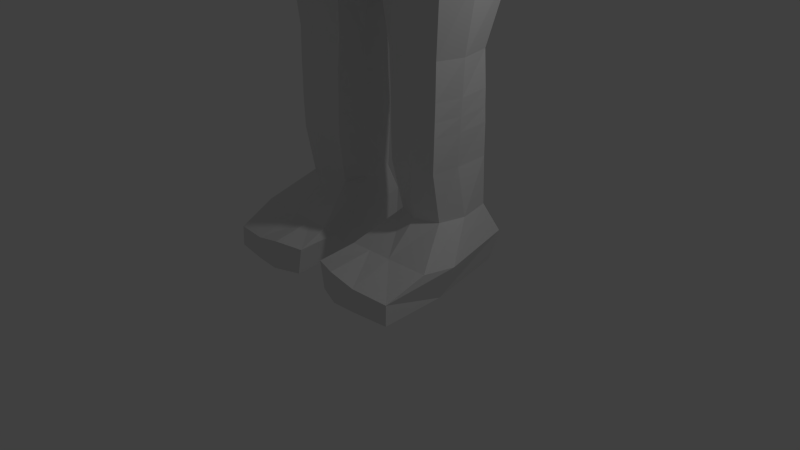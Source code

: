 # Source: lowpolycharacter1_mirror_applied.blend  (saved by Blender 2.76.0; exported with 4.5.12 LTS)
import bpy
from mathutils import Matrix  # noqa: F401  (used for matrix-valued properties, if any)

bpy.ops.wm.read_factory_settings(use_empty=True)
scene = bpy.context.scene
scene.name = 'Scene'

# ---- collections
col_collection_1 = bpy.data.collections.new('Collection 1'); scene.collection.children.link(col_collection_1)

# ---- materials (node trees are filled in below, after node groups)
mat_material = bpy.data.materials.new('Material')
mat_material.alpha_threshold = 0.0
mat_material.use_transparent_shadow = False
mat_material.roughness = 0.5
mat_material.line_color = (0.0, 0.0, 0.0, 1.0)

# ---- material node trees

# ---- world
world_world = bpy.data.worlds.new('World'); scene.world = world_world
world_world.color = (0.05088, 0.05088, 0.05088)
world_world.use_sun_shadow = False
world_world.sun_shadow_jitter_overblur = 0.0
world_world.cycles.sampling_method = 'MANUAL'
world_world.cycles.sample_map_resolution = 256

# ---- cameras
cam_camera = bpy.data.cameras.new('Camera')
cam_camera.clip_end = 100.0
cam_camera.lens = 35.0
cam_camera.sensor_width = 32.0
cam_camera.sensor_height = 18.0
cam_camera.ortho_scale = 7.314
cam_camera.dof.focus_distance = 0.0
cam_camera.dof.aperture_fstop = 128.0

# ---- lights
light_lamp = bpy.data.lights.new('Lamp', 'POINT')
light_lamp.transmission_factor = 0.0
light_lamp.cutoff_distance = 30.0
light_lamp.energy = 100.0
light_lamp.shadow_buffer_clip_start = 1.001
light_lamp.shadow_soft_size = 0.1
light_lamp.shadow_maximum_resolution = 0.006
light_lamp.use_absolute_resolution = True
light_lamp.cycles.use_multiple_importance_sampling = False

# ---- meshes
me_cube = bpy.data.meshes.new('Cube')
me_cube.from_pydata([(1.146, 0.8986, 5.975), (1.107, -0.05894, 5.975), (1.46, 1.354, 8.297), (1.233, 0.02808, 8.297), (0.911, 1.0, 9.478), (0.911, 0.6078, 9.478), (1.332, 0.9918, 4.399), (1.309, -0.2678, 4.399), (0.1177, 1.212, 5.975), (0.1177, -0.3023, 5.975), (0.1404, 1.469, 8.297), (0.1404, -0.3326, 8.297), (0.1704, 1.324, 9.283), (0.1704, 0.8346, 9.283), (1.35, 0.895, 3.709), (1.26, -0.1178, 3.709), (0.2839, 0.895, 3.709), (0.3424, -0.1352, 3.709), (1.165, 0.7059, 2.774), (1.165, -0.06881, 2.774), (0.4333, 0.7, 2.774), (0.4333, -0.0629, 2.774), (1.154, 0.7611, 1.477), (1.154, -0.09371, 1.477), (0.4802, 0.7611, 1.477), (0.4802, -0.09371, 1.477), (1.13, 0.9537, 0.01119), (1.378, -1.051, 0.01119), (0.5799, 0.9537, 0.01119), (0.2517, -1.012, 0.01119), (0.5517, 0.7839, 0.844), (0.5413, 0.01857, 0.844), (1.147, 0.7839, 0.844), (1.148, 0.01865, 0.8413), (0.56, 0.9616, 0.4611), (1.264, 0.9616, 0.4611), (0.1858, -1.003, 0.3631), (1.373, -1.038, 0.2766), (1.602, 1.353, 8.458), (1.601, 0.6227, 8.724), (1.47, 1.0, 9.484), (1.47, 0.6078, 9.484), (1.996, 1.115, 8.855), (1.996, 0.7451, 8.856), (1.954, 1.0, 9.339), (1.954, 0.6828, 9.302), (2.605, 1.115, 8.941), (2.605, 0.7451, 8.942), (2.562, 1.0, 9.283), (2.562, 0.6828, 9.247), (2.978, 1.115, 8.981), (2.978, 0.7451, 8.983), (2.988, 1.0, 9.253), (2.988, 0.6828, 9.217), (3.097, 1.115, 8.979), (3.097, 0.7451, 8.981), (3.107, 1.0, 9.251), (3.107, 0.6828, 9.214), (3.236, 1.115, 8.956), (3.236, 0.7451, 8.958), (3.247, 1.0, 9.228), (3.247, 0.6828, 9.191), (0.6662, 1.212, 5.975), (0.6662, -0.3023, 5.975), (0.8126, 1.41, 8.297), (0.8126, -0.257, 8.297), (0.5477, 1.159, 9.417), (0.5477, 0.7191, 9.417), (0.7432, 1.265, 4.399), (0.7432, -0.4767, 4.399), (0.8289, 1.0, 3.709), (0.8289, -0.3326, 3.709), (0.8257, 0.8155, 2.774), (0.8257, -0.1785, 2.774), (0.824, 0.7984, 1.477), (0.824, -0.131, 1.477), (0.9155, 0.9537, 0.01119), (0.9155, -1.125, 0.02395), (0.8516, -0.1039, 0.8413), (0.8578, 0.9065, 0.844), (0.8953, -1.111, 0.3152), (0.898, 0.9616, 0.4611), (1.194, 0.3748, 5.975), (1.46, 0.5035, 8.297), (0.911, 0.7831, 9.478), (1.436, 0.3019, 4.399), (0.1704, 1.054, 9.283), (1.442, 0.2631, 3.709), (0.192, 0.2631, 3.709), (1.27, 0.2659, 2.774), (0.3642, 0.2659, 2.774), (1.183, 0.2845, 1.477), (0.4508, 0.2845, 1.477), (1.372, -0.1934, 0.02299), (0.3305, -0.2017, 0.01119), (1.244, 0.3477, 0.844), (0.4495, 0.3477, 0.844), (1.526, -0.1189, 0.4611), (0.2412, -0.3993, 0.3561), (1.601, 0.8201, 8.488), (1.47, 0.7831, 9.484), (1.996, 0.8612, 8.739), (1.954, 0.7831, 9.401), (2.605, 0.8612, 8.825), (2.562, 0.7831, 9.346), (2.978, 0.8612, 8.865), (2.988, 0.7831, 9.316), (3.097, 0.8612, 8.863), (3.107, 0.7831, 9.314), (3.236, 0.8612, 8.84), (3.247, 0.7831, 9.291), (0.9155, -0.2008, 0.01119), (0.5477, 0.9158, 9.417), (0.7822, 1.387, 10.86), (0.9856, -1.042, 10.86), (1.565, 0.4444, 10.86), (1.442, 0.4444, 10.38), (0.7949, -0.9532, 10.38), (0.8203, 1.248, 10.38), (0.8584, 1.618, 11.66), (1.066, -0.8743, 11.66), (1.691, 0.4444, 11.66), (0.7976, 0.8727, 9.98), (0.3672, -0.7944, 9.437), (0.09805, 0.7152, 13.9), (0.9803, 0.4444, 9.98), (1.663, 0.4742, 11.13), (0.1434, 0.7151, 9.747), (1.101, -0.9431, 11.13), (0.1434, 0.5812, 9.69), (0.1434, 0.8807, 9.817), (0.8319, 1.494, 11.13), (0.2793, -0.5542, 0.4717), (0.8772, -0.5373, 0.4744), (1.444, -0.5214, 0.4838), (0.5818, -1.136, 0.01119), (0.5293, -1.122, 0.396), (0.5608, -0.5463, 0.4743), (0.4685, -0.09112, 1.901), (1.166, -0.09112, 1.901), (1.166, 0.7486, 1.901), (0.4685, 0.7486, 1.901), (0.8246, 0.804, 1.901), (0.8246, -0.1465, 1.901), (0.4225, 0.2784, 1.901), (1.212, 0.2784, 1.901), (1.166, -0.08486, 2.095), (1.166, 0.7378, 2.095), (0.4679, -0.08486, 2.095), (0.4679, 0.7378, 2.095), (0.8248, 0.8066, 2.095), (0.8248, -0.1536, 2.095), (0.4095, 0.2756, 2.095), (1.225, 0.2756, 2.095), (1.17, -0.08143, 2.317), (1.17, 0.7292, 2.317), (0.4646, -0.08143, 2.317), (0.4646, 0.7292, 2.317), (0.8251, 0.8095, 2.317), (0.8251, -0.1617, 2.317), (0.3947, 0.2724, 2.317), (1.239, 0.2724, 2.317), (3.544, 1.088, 8.94), (3.544, 0.7583, 8.941), (3.554, 0.9853, 9.182), (3.554, 0.7027, 9.149), (3.544, 0.8617, 8.837), (3.554, 0.7921, 9.238), (3.88, 1.054, 8.93), (3.88, 0.7584, 8.931), (3.889, 0.9854, 9.172), (3.889, 0.7028, 9.14), (3.88, 0.8618, 8.827), (3.889, 0.7922, 9.228), (3.885, 0.7301, 9.037), (3.885, 1.001, 9.056), (1.382, 1.234, 7.735), (1.198, 0.02503, 7.735), (0.148, -0.3071, 7.735), (0.148, 1.388, 7.735), (0.7767, 1.345, 7.735), (0.7767, -0.251, 7.735), (1.382, 0.4737, 7.735), (0.2292, -0.1467, 6.757), (0.6971, -0.1255, 6.757), (1.148, 0.4327, 6.757), (0.9982, 0.9052, 6.757), (1.022, -0.01451, 6.757), (0.2292, 1.13, 6.757), (0.6971, 1.114, 6.757), (4.058, 0.8139, 8.624), (4.066, 0.6669, 8.772), (4.081, 0.6905, 9.441), (4.081, 0.5856, 9.271), (4.071, 0.9269, 9.071), (4.039, 0.9653, 8.759), (4.07, 0.6261, 9.026), (4.081, 0.789, 9.306), (4.899, 0.9215, 8.693), (1.373, 0.9797, 4.94), (1.274, -0.2462, 4.956), (0.7143, -0.4483, 4.956), (0.7143, 1.432, 4.956), (1.373, 0.3239, 4.956), (0.8607, 1.49, 12.65), (1.036, -0.6088, 12.67), (1.595, 0.4444, 12.65), (0.09805, 0.2254, 13.9), (0.09805, 0.4444, 13.9), (0.7965, 0.4831, 13.72), (0.5787, -0.07538, 13.72), (0.4353, 0.9308, 13.72), (0.8777, -0.2638, 13.56), (0.6804, 1.152, 13.58), (1.145, 0.4549, 13.58), (0.9122, -0.3444, 13.39), (0.7574, 1.328, 13.39), (1.279, 0.4552, 13.39), (0.5721, -0.941, 10.03), (1.137, 0.4513, 10.11), (0.3512, -1.087, 11.13), (0.3457, -1.031, 11.66), (4.651, 0.912, 8.602), (4.659, 0.7649, 8.75), (4.674, 0.7885, 9.419), (4.674, 0.6836, 9.25), (4.663, 1.025, 9.05), (4.632, 1.015, 8.737), (4.663, 0.7242, 9.004), (4.674, 0.887, 9.284), (4.905, 0.8178, 8.798), (4.916, 0.8344, 9.27), (4.916, 0.7604, 9.15), (4.908, 1.001, 9.009), (4.886, 0.9945, 8.789), (4.908, 0.789, 8.977), (4.916, 0.9039, 9.175), (4.907, 0.8972, 8.938), (-1.146, 0.8986, 5.975), (-1.107, -0.05894, 5.975), (-1.46, 1.354, 8.297), (-1.233, 0.02808, 8.297), (0.0, 1.212, 5.975), (0.0, -0.3023, 5.975), (0.0, 1.469, 8.297), (0.0, -0.3326, 8.297), (-0.911, 1.0, 9.478), (-0.911, 0.6078, 9.478), (0.0, 1.319, 9.281), (0.0, 0.7177, 9.281), (-1.332, 0.9918, 4.399), (-1.309, -0.2678, 4.399), (0.0, 1.265, 4.399), (0.0, -0.4767, 4.399), (-0.1177, 1.212, 5.975), (-0.1177, -0.3023, 5.975), (-0.1404, 1.469, 8.297), (-0.1404, -0.3326, 8.297), (-0.1704, 1.324, 9.283), (-0.1704, 0.8346, 9.283), (0.0, 1.265, 4.399), (0.0, -0.4767, 4.399), (-1.35, 0.895, 3.709), (-1.26, -0.1178, 3.709), (-0.2839, 0.895, 3.709), (-0.3424, -0.1352, 3.709), (-1.165, 0.7059, 2.774), (-1.165, -0.06881, 2.774), (-0.4333, 0.7, 2.774), (-0.4333, -0.0629, 2.774), (-1.154, 0.7611, 1.477), (-1.154, -0.09371, 1.477), (-0.4802, 0.7611, 1.477), (-0.4802, -0.09371, 1.477), (-1.13, 0.9537, 0.01119), (-1.378, -1.051, 0.01119), (-0.5799, 0.9537, 0.01119), (-0.2517, -1.012, 0.01119), (-0.5517, 0.7839, 0.844), (-0.5413, 0.01857, 0.844), (-1.147, 0.7839, 0.844), (-1.148, 0.01865, 0.8413), (-0.56, 0.9616, 0.4611), (-1.264, 0.9616, 0.4611), (-0.1858, -1.003, 0.3631), (-1.373, -1.038, 0.2766), (-1.602, 1.353, 8.458), (-1.601, 0.6227, 8.724), (-1.47, 1.0, 9.484), (-1.47, 0.6078, 9.484), (-1.996, 1.115, 8.855), (-1.996, 0.7451, 8.856), (-1.954, 1.0, 9.339), (-1.954, 0.6828, 9.302), (-2.605, 1.115, 8.941), (-2.605, 0.7451, 8.942), (-2.562, 1.0, 9.283), (-2.562, 0.6828, 9.247), (-2.978, 1.115, 8.981), (-2.978, 0.7451, 8.983), (-2.988, 1.0, 9.253), (-2.988, 0.6828, 9.217), (-3.097, 1.115, 8.979), (-3.097, 0.7451, 8.981), (-3.107, 1.0, 9.251), (-3.107, 0.6828, 9.214), (-3.236, 1.115, 8.956), (-3.236, 0.7451, 8.958), (-3.247, 1.0, 9.228), (-3.247, 0.6828, 9.191), (-0.6662, 1.212, 5.975), (-0.6662, -0.3023, 5.975), (-0.8126, 1.41, 8.297), (-0.8126, -0.257, 8.297), (-0.5477, 1.159, 9.417), (-0.5477, 0.7191, 9.417), (-0.7432, 1.265, 4.399), (-0.7432, -0.4767, 4.399), (-0.8289, 1.0, 3.709), (-0.8289, -0.3326, 3.709), (-0.8257, 0.8155, 2.774), (-0.8257, -0.1785, 2.774), (-0.824, 0.7984, 1.477), (-0.824, -0.131, 1.477), (-0.9155, 0.9537, 0.01119), (-0.9155, -1.125, 0.02395), (-0.8516, -0.1039, 0.8413), (-0.8578, 0.9065, 0.844), (-0.8953, -1.111, 0.3152), (-0.898, 0.9616, 0.4611), (-1.194, 0.3748, 5.975), (-1.46, 0.5035, 8.297), (-0.911, 0.7831, 9.478), (-1.436, 0.3019, 4.399), (0.0, 0.3019, 4.399), (0.0, 0.3019, 4.399), (-0.1704, 1.054, 9.283), (-1.442, 0.2631, 3.709), (-0.192, 0.2631, 3.709), (-1.27, 0.2659, 2.774), (-0.3642, 0.2659, 2.774), (-1.183, 0.2845, 1.477), (-0.4508, 0.2845, 1.477), (-1.372, -0.1934, 0.02299), (-0.3305, -0.2017, 0.01119), (-1.244, 0.3477, 0.844), (-0.4495, 0.3477, 0.844), (-1.526, -0.1189, 0.4611), (-0.2412, -0.3993, 0.3561), (-1.601, 0.8201, 8.488), (-1.47, 0.7831, 9.484), (-1.996, 0.8612, 8.739), (-1.954, 0.7831, 9.401), (-2.605, 0.8612, 8.825), (-2.562, 0.7831, 9.346), (-2.978, 0.8612, 8.865), (-2.988, 0.7831, 9.316), (-3.097, 0.8612, 8.863), (-3.107, 0.7831, 9.314), (-3.236, 0.8612, 8.84), (-3.247, 0.7831, 9.291), (-0.9155, -0.2008, 0.01119), (-0.5477, 0.9158, 9.417), (0.0, -1.159, 10.86), (-0.7822, 1.387, 10.86), (-0.9856, -1.042, 10.86), (-1.565, 0.4444, 10.86), (0.0, -1.424, 11.13), (-1.442, 0.4444, 10.38), (-0.7949, -0.9532, 10.38), (-0.8203, 1.248, 10.38), (0.0, -1.201, 10.37), (0.0, 1.062, 9.978), (-0.8584, 1.618, 11.66), (-1.066, -0.8743, 11.66), (0.0, -0.9112, 9.373), (-1.691, 0.4444, 11.66), (0.0, 1.789, 11.66), (-0.7976, 0.8727, 9.98), (-0.3672, -0.7944, 9.437), (-0.09805, 0.7152, 13.9), (-0.9803, 0.4444, 9.98), (0.0, 1.678, 11.21), (-1.663, 0.4742, 11.13), (0.0, 1.481, 10.37), (-0.1434, 0.7151, 9.747), (-1.101, -0.9431, 11.13), (-0.1434, 0.5812, 9.69), (-0.1434, 0.8807, 9.817), (-0.8319, 1.494, 11.13), (0.0, 1.541, 10.86), (0.0, 0.5102, 9.659), (0.0, 0.8777, 9.815), (0.0, -1.278, 11.66), (-0.2793, -0.5542, 0.4717), (-0.8772, -0.5373, 0.4744), (-1.444, -0.5214, 0.4838), (-0.5818, -1.136, 0.01119), (-0.5293, -1.122, 0.396), (-0.5608, -0.5463, 0.4743), (-0.4685, -0.09112, 1.901), (-1.166, -0.09112, 1.901), (-1.166, 0.7486, 1.901), (-0.4685, 0.7486, 1.901), (-0.8246, 0.804, 1.901), (-0.8246, -0.1465, 1.901), (-0.4225, 0.2784, 1.901), (-1.212, 0.2784, 1.901), (-1.166, -0.08486, 2.095), (-1.166, 0.7378, 2.095), (-0.4679, -0.08486, 2.095), (-0.4679, 0.7378, 2.095), (-0.8248, 0.8066, 2.095), (-0.8248, -0.1536, 2.095), (-0.4095, 0.2756, 2.095), (-1.225, 0.2756, 2.095), (-1.17, -0.08143, 2.317), (-1.17, 0.7292, 2.317), (-0.4646, -0.08143, 2.317), (-0.4646, 0.7292, 2.317), (-0.8251, 0.8095, 2.317), (-0.8251, -0.1617, 2.317), (-0.3947, 0.2724, 2.317), (-1.239, 0.2724, 2.317), (-3.544, 1.088, 8.94), (-3.544, 0.7583, 8.941), (-3.554, 0.9853, 9.182), (-3.554, 0.7027, 9.149), (-3.544, 0.8617, 8.837), (-3.554, 0.7921, 9.238), (-3.88, 1.054, 8.93), (-3.88, 0.7584, 8.931), (-3.889, 0.9854, 9.172), (-3.889, 0.7028, 9.14), (-3.88, 0.8618, 8.827), (-3.889, 0.7922, 9.228), (-3.885, 0.7301, 9.037), (-3.885, 1.001, 9.056), (-1.382, 1.234, 7.735), (-1.198, 0.02503, 7.735), (0.0, 1.388, 7.735), (0.0, -0.3071, 7.735), (-0.148, -0.3071, 7.735), (-0.148, 1.388, 7.735), (-0.7767, 1.345, 7.735), (-0.7767, -0.251, 7.735), (-1.382, 0.4737, 7.735), (0.0, -0.1467, 6.721), (-0.2292, -0.1467, 6.757), (-0.6971, -0.1255, 6.757), (-1.148, 0.4327, 6.757), (-0.9982, 0.9052, 6.757), (-1.022, -0.01451, 6.757), (0.0, 1.13, 6.757), (-0.2292, 1.13, 6.757), (-0.6971, 1.114, 6.757), (-4.058, 0.8139, 8.624), (-4.066, 0.6669, 8.772), (-4.081, 0.6905, 9.441), (-4.081, 0.5856, 9.271), (-4.071, 0.9269, 9.071), (-4.039, 0.9653, 8.759), (-4.07, 0.6261, 9.026), (-4.081, 0.789, 9.306), (-4.899, 0.9215, 8.693), (-1.373, 0.9797, 4.94), (0.0, 1.432, 4.956), (-1.274, -0.2462, 4.956), (0.0, -0.4483, 4.956), (0.0, -0.4483, 4.956), (0.0, 1.432, 4.956), (-0.7143, -0.4483, 4.956), (-0.7143, 1.432, 4.956), (-1.373, 0.3239, 4.956), (-0.8607, 1.49, 12.65), (-1.036, -0.6088, 12.67), (-1.595, 0.4444, 12.65), (0.0, 1.801, 12.65), (0.0, -0.5853, 13.68), (0.0, -0.9117, 12.65), (-0.09805, 0.2254, 13.9), (-0.09805, 0.4444, 13.9), (0.0, 0.7096, 13.9), (0.0, 0.4049, 13.9), (0.0, 0.1085, 13.9), (-0.7965, 0.4831, 13.72), (-0.5787, -0.07538, 13.72), (0.0, 1.135, 13.68), (-0.4353, 0.9308, 13.72), (0.0, -0.7179, 13.55), (-0.8777, -0.2638, 13.56), (-0.6804, 1.152, 13.58), (-1.145, 0.4549, 13.58), (0.0, 1.328, 13.55), (0.0, -0.8054, 13.39), (-0.9122, -0.3444, 13.39), (-0.7574, 1.328, 13.39), (-1.279, 0.4552, 13.39), (0.0, 1.475, 13.38), (-0.5721, -0.941, 10.03), (-1.137, 0.4513, 10.11), (0.0, -1.067, 9.997), (-0.3512, -1.087, 11.13), (-0.3457, -1.031, 11.66), (-4.651, 0.912, 8.602), (-4.659, 0.7649, 8.75), (-4.674, 0.7885, 9.419), (-4.674, 0.6836, 9.25), (-4.663, 1.025, 9.05), (-4.632, 1.015, 8.737), (-4.663, 0.7242, 9.004), (-4.674, 0.887, 9.284), (-4.905, 0.8178, 8.798), (-4.916, 0.8344, 9.27), (-4.916, 0.7604, 9.15), (-4.908, 1.001, 9.009), (-4.886, 0.9945, 8.789), (-4.908, 0.789, 8.977), (-4.916, 0.9039, 9.175), (-4.907, 0.8972, 8.938)], [], [(182, 83, 3, 177), (188, 8, 242, 453), (178, 11, 245, 441), (10, 244, 248, 12), (202, 199, 6, 68), (65, 3, 5, 67), (2, 4, 40, 38), (203, 200, 7, 85), (201, 469, 261, 69), (85, 7, 15, 87), (245, 11, 13, 249), (112, 86, 13, 67), (64, 10, 12, 66), (181, 65, 11, 178), (189, 62, 8, 188), (71, 17, 21, 73), (335, 260, 16, 88), (69, 261, 17, 71), (68, 6, 14, 70), (143, 138, 25, 75), (87, 15, 19, 89), (88, 16, 20, 90), (70, 14, 18, 72), (98, 34, 28, 94), (145, 139, 23, 91), (144, 141, 24, 92), (142, 140, 22, 74), (111, 77, 135, 29, 94), (81, 35, 26, 76), (136, 36, 29, 135), (93, 97, 37, 27), (91, 23, 33, 95), (75, 25, 31, 78), (74, 22, 32, 79), (92, 24, 30, 96), (134, 97, 95, 33), (137, 132, 36, 136), (79, 32, 35, 81), (96, 30, 34, 98), (99, 38, 42, 101), (83, 2, 38, 99), (5, 3, 39, 41), (84, 5, 41, 100), (45, 43, 47, 49), (41, 39, 43, 45), (100, 41, 45, 102), (38, 40, 44, 42), (46, 48, 52, 50), (102, 45, 49, 104), (42, 44, 48, 46), (101, 42, 46, 103), (53, 51, 55, 57), (103, 46, 50, 105), (49, 47, 51, 53), (104, 49, 53, 106), (108, 57, 61, 110), (106, 53, 57, 108), (50, 52, 56, 54), (105, 50, 54, 107), (110, 61, 165, 167), (54, 56, 60, 58), (107, 54, 58, 109), (57, 55, 59, 61), (30, 79, 81, 34), (37, 134, 133, 80), (24, 74, 79, 30), (23, 75, 78, 33), (37, 80, 77, 27), (34, 81, 76, 28), (93, 27, 77, 111), (141, 142, 74, 24), (16, 70, 72, 20), (139, 143, 75, 23), (260, 68, 70, 16), (7, 69, 71, 15), (15, 71, 73, 19), (186, 0, 62, 189), (177, 3, 65, 181), (2, 64, 66, 4), (84, 112, 67, 5), (200, 201, 69, 7), (11, 65, 67, 13), (470, 202, 68, 260), (4, 66, 112, 84), (26, 93, 111, 76), (55, 107, 109, 59), (60, 110, 167, 164), (51, 105, 107, 55), (52, 106, 108, 56), (56, 108, 110, 60), (48, 104, 106, 52), (47, 103, 105, 51), (43, 101, 103, 47), (44, 102, 104, 48), (40, 100, 102, 44), (4, 84, 100, 40), (3, 83, 99, 39), (39, 99, 101, 43), (31, 96, 98, 36, 132), (32, 95, 97, 35), (25, 92, 96, 31), (22, 91, 95, 32), (35, 97, 93, 26), (76, 111, 94, 28), (138, 144, 92, 25), (140, 145, 91, 22), (36, 98, 94, 29), (17, 88, 90, 21), (14, 87, 89, 18), (261, 335, 88, 17), (66, 12, 86, 112), (6, 85, 87, 14), (199, 203, 85, 6), (176, 2, 83, 182), (129, 127, 125, 123), (13, 86, 127, 129), (391, 129, 123, 375), (12, 248, 392, 130), (86, 12, 130, 127), (249, 13, 129, 391), (78, 31, 132, 137, 133), (33, 78, 133, 134), (80, 136, 135, 77), (80, 133, 137, 136), (147, 153, 145, 140), (148, 152, 144, 138), (146, 151, 143, 139), (149, 150, 142, 141), (150, 147, 140, 142), (152, 149, 141, 144), (153, 146, 139, 145), (151, 148, 138, 143), (159, 156, 148, 151), (161, 154, 146, 153), (160, 157, 149, 152), (158, 155, 147, 150), (157, 158, 150, 149), (154, 159, 151, 146), (156, 160, 152, 148), (155, 161, 153, 147), (18, 89, 161, 155), (21, 90, 160, 156), (19, 73, 159, 154), (20, 72, 158, 157), (72, 18, 155, 158), (90, 20, 157, 160), (89, 19, 154, 161), (73, 21, 156, 159), (166, 162, 168, 172), (167, 165, 171, 173), (58, 60, 164, 162), (109, 58, 162, 166), (59, 109, 166, 163), (61, 59, 163, 165), (171, 174, 196, 193), (175, 170, 197, 194), (162, 164, 170, 175, 168), (163, 166, 172, 169), (164, 167, 173, 170), (165, 163, 169, 174, 171), (170, 173, 192, 197), (169, 172, 190, 191), (186, 176, 182, 185), (187, 177, 181, 184), (2, 176, 180, 64), (64, 180, 179, 10), (184, 181, 178, 183), (183, 178, 441, 447), (10, 179, 440, 244), (185, 182, 177, 187), (82, 185, 187, 1), (9, 183, 447, 243), (63, 184, 183, 9), (1, 187, 184, 63), (0, 186, 185, 82), (176, 186, 189, 180), (180, 189, 188, 179), (179, 188, 453, 440), (194, 197, 229, 226), (191, 190, 222, 223), (195, 194, 226, 227), (190, 195, 227, 222), (174, 169, 191, 196), (173, 171, 193, 192), (172, 168, 195, 190), (168, 175, 194, 195), (0, 82, 203, 199), (8, 62, 202, 470), (1, 63, 201, 200), (242, 8, 470, 466), (63, 9, 469, 201), (9, 243, 468, 469), (82, 1, 200, 203), (62, 0, 199, 202), (125, 122, 118, 116, 219), (127, 130, 122, 125), (130, 392, 372, 122), (116, 118, 113, 115), (117, 116, 115, 114), (122, 372, 384, 118), (375, 123, 218, 501), (115, 113, 131, 126), (363, 114, 128, 220, 367), (118, 384, 390, 113), (371, 117, 114, 363), (131, 382, 377, 119), (367, 220, 221, 393), (114, 115, 126, 128), (113, 390, 382, 131), (393, 221, 120, 205, 479), (119, 377, 477, 204), (128, 126, 121, 120), (126, 131, 119, 121), (211, 487, 482, 124), (210, 209, 208, 207), (121, 119, 204, 206), (120, 121, 206, 205), (483, 484, 207, 208), (482, 483, 208, 124), (478, 210, 207, 484), (209, 211, 124, 208), (214, 213, 211, 209), (489, 212, 210, 478), (212, 214, 209, 210), (213, 493, 487, 211), (216, 498, 493, 213), (215, 217, 214, 212), (494, 215, 212, 489), (217, 216, 213, 214), (206, 204, 216, 217), (479, 205, 215, 494), (205, 206, 217, 215), (204, 477, 498, 216), (501, 218, 117, 371), (220, 128, 120, 221), (219, 116, 117, 218), (125, 219, 218, 123), (226, 229, 236, 233), (223, 222, 198, 230), (227, 226, 233, 234), (222, 227, 234, 198), (196, 191, 223, 228), (197, 192, 224, 229), (193, 196, 228, 225), (192, 193, 225, 224), (198, 234, 233, 237), (230, 198, 237, 235), (237, 233, 236, 231), (235, 237, 231, 232), (228, 223, 230, 235), (229, 224, 231, 236), (225, 228, 235, 232), (224, 225, 232, 231), (97, 134, 37), (446, 439, 241, 331), (454, 453, 242, 254), (442, 441, 245, 257), (256, 258, 248, 244), (472, 316, 250, 465), (313, 315, 247, 241), (240, 286, 288, 246), (335, 334, 253, 261), (473, 333, 251, 467), (469, 261, 253, 468), (471, 317, 261, 469), (333, 337, 263, 251), (245, 249, 259, 257), (362, 315, 259, 336), (466, 252, 260, 470), (312, 314, 258, 256), (445, 442, 257, 313), (455, 454, 254, 310), (319, 321, 269, 265), (335, 338, 264, 260), (317, 319, 265, 261), (316, 318, 262, 250), (405, 323, 273, 400), (337, 339, 267, 263), (338, 340, 268, 264), (318, 320, 266, 262), (348, 344, 276, 282), (407, 341, 271, 401), (406, 342, 272, 403), (404, 322, 270, 402), (361, 344, 277, 397, 325), (329, 324, 274, 283), (398, 397, 277, 284), (343, 275, 285, 347), (341, 345, 281, 271), (323, 326, 279, 273), (322, 327, 280, 270), (342, 346, 278, 272), (396, 281, 345, 347), (399, 398, 284, 394), (327, 329, 283, 280), (346, 348, 282, 278), (349, 351, 290, 286), (331, 349, 286, 240), (247, 289, 287, 241), (332, 350, 289, 247), (293, 297, 295, 291), (289, 293, 291, 287), (350, 352, 293, 289), (286, 290, 292, 288), (294, 298, 300, 296), (352, 354, 297, 293), (290, 294, 296, 292), (351, 353, 294, 290), (301, 305, 303, 299), (353, 355, 298, 294), (297, 301, 299, 295), (354, 356, 301, 297), (358, 360, 309, 305), (356, 358, 305, 301), (298, 302, 304, 300), (355, 357, 302, 298), (360, 429, 427, 309), (302, 306, 308, 304), (357, 359, 306, 302), (305, 309, 307, 303), (278, 282, 329, 327), (285, 328, 395, 396), (272, 278, 327, 322), (271, 281, 326, 323), (285, 275, 325, 328), (282, 276, 324, 329), (343, 361, 325, 275), (403, 272, 322, 404), (264, 268, 320, 318), (401, 271, 323, 405), (260, 264, 318, 316), (251, 263, 319, 317), (263, 267, 321, 319), (451, 455, 310, 238), (439, 445, 313, 241), (240, 246, 314, 312), (332, 247, 315, 362), (467, 251, 317, 471), (257, 259, 315, 313), (470, 260, 316, 472), (246, 332, 362, 314), (274, 324, 361, 343), (303, 307, 359, 357), (308, 426, 429, 360), (299, 303, 357, 355), (300, 304, 358, 356), (304, 308, 360, 358), (296, 300, 356, 354), (295, 299, 355, 353), (291, 295, 353, 351), (292, 296, 354, 352), (288, 292, 352, 350), (246, 288, 350, 332), (241, 287, 349, 331), (287, 291, 351, 349), (279, 394, 284, 348, 346), (280, 283, 347, 345), (273, 279, 346, 342), (270, 280, 345, 341), (283, 274, 343, 347), (324, 276, 344, 361), (400, 273, 342, 406), (402, 270, 341, 407), (284, 277, 344, 348), (265, 269, 340, 338), (262, 266, 339, 337), (261, 265, 338, 335), (314, 362, 336, 258), (250, 262, 337, 333), (465, 250, 333, 473), (260, 252, 334, 335), (438, 446, 331, 240), (387, 379, 381, 385), (259, 387, 385, 336), (391, 375, 379, 387), (258, 388, 392, 248), (336, 385, 388, 258), (249, 391, 387, 259), (326, 395, 399, 394, 279), (281, 396, 395, 326), (328, 325, 397, 398), (328, 398, 399, 395), (409, 402, 407, 415), (410, 400, 406, 414), (408, 401, 405, 413), (411, 403, 404, 412), (412, 404, 402, 409), (414, 406, 403, 411), (415, 407, 401, 408), (413, 405, 400, 410), (421, 413, 410, 418), (423, 415, 408, 416), (422, 414, 411, 419), (420, 412, 409, 417), (419, 411, 412, 420), (416, 408, 413, 421), (418, 410, 414, 422), (417, 409, 415, 423), (266, 417, 423, 339), (269, 418, 422, 340), (267, 416, 421, 321), (268, 419, 420, 320), (320, 420, 417, 266), (340, 422, 419, 268), (339, 423, 416, 267), (321, 421, 418, 269), (428, 434, 430, 424), (429, 435, 433, 427), (306, 424, 426, 308), (359, 428, 424, 306), (307, 425, 428, 359), (309, 427, 425, 307), (433, 459, 462, 436), (437, 460, 463, 432), (424, 430, 437, 432, 426), (425, 431, 434, 428), (426, 432, 435, 429), (427, 433, 436, 431, 425), (432, 463, 458, 435), (431, 457, 456, 434), (451, 450, 446, 438), (452, 449, 445, 439), (240, 312, 444, 438), (312, 256, 443, 444), (449, 448, 442, 445), (448, 447, 441, 442), (256, 244, 440, 443), (450, 452, 439, 446), (330, 239, 452, 450), (255, 243, 447, 448), (311, 255, 448, 449), (239, 311, 449, 452), (238, 330, 450, 451), (438, 444, 455, 451), (444, 443, 454, 455), (443, 440, 453, 454), (460, 508, 511, 463), (457, 505, 504, 456), (461, 509, 508, 460), (456, 504, 509, 461), (436, 462, 457, 431), (435, 458, 459, 433), (434, 456, 461, 430), (430, 461, 460, 437), (238, 465, 473, 330), (254, 470, 472, 310), (239, 467, 471, 311), (242, 466, 470, 254), (311, 471, 469, 255), (255, 469, 468, 243), (330, 473, 467, 239), (310, 472, 465, 238), (381, 500, 368, 370, 378), (385, 381, 378, 388), (388, 378, 372, 392), (368, 366, 364, 370), (369, 365, 366, 368), (378, 370, 384, 372), (375, 501, 499, 379), (366, 383, 389, 364), (363, 367, 502, 386, 365), (370, 364, 390, 384), (371, 363, 365, 369), (389, 373, 377, 382), (367, 393, 503, 502), (365, 386, 383, 366), (364, 389, 382, 390), (393, 479, 475, 374, 503), (373, 474, 477, 377), (386, 374, 376, 383), (383, 376, 373, 389), (488, 380, 482, 487), (486, 480, 481, 485), (376, 476, 474, 373), (374, 475, 476, 376), (483, 481, 480, 484), (482, 380, 481, 483), (478, 484, 480, 486), (485, 481, 380, 488), (492, 485, 488, 491), (489, 478, 486, 490), (490, 486, 485, 492), (491, 488, 487, 493), (496, 491, 493, 498), (495, 490, 492, 497), (494, 489, 490, 495), (497, 492, 491, 496), (476, 497, 496, 474), (479, 494, 495, 475), (475, 495, 497, 476), (474, 496, 498, 477), (501, 371, 369, 499), (502, 503, 374, 386), (500, 499, 369, 368), (381, 379, 499, 500), (508, 515, 518, 511), (505, 512, 464, 504), (509, 516, 515, 508), (504, 464, 516, 509), (462, 510, 505, 457), (463, 511, 506, 458), (459, 507, 510, 462), (458, 506, 507, 459), (464, 519, 515, 516), (512, 517, 519, 464), (519, 513, 518, 515), (517, 514, 513, 519), (510, 517, 512, 505), (511, 518, 513, 506), (507, 514, 517, 510), (506, 513, 514, 507), (347, 285, 396)])
me_cube.materials.append(mat_material)
me_cube.use_remesh_preserve_volume = False
me_cube.use_remesh_preserve_attributes = False
me_cube.use_mirror_vertex_groups = False
me_cube.update()
arm_armature = bpy.data.armatures.new('Armature')  # bones are not reproduced

# ---- objects
ob_root = bpy.data.objects.new('root', arm_armature)
ob_character = bpy.data.objects.new('Character', me_cube)
ob_lamp = bpy.data.objects.new('Lamp', light_lamp)
ob_camera = bpy.data.objects.new('Camera', cam_camera)

# ---- transforms, parenting, visibility, modifiers, constraints
ob_root.location = (0.01529, -3.593, 4.547)
ob_root.scale = (2.026, 2.026, 2.026)
ob_root.show_in_front = True
ob_root.lineart.crease_threshold = 0.0
ob_character.location = (0.0, 0.0, 0.0)
ob_character.lock_rotations_4d = False
ob_character.empty_display_type = 'ARROWS'
ob_character.lineart.crease_threshold = 0.0
ob_lamp.location = (4.076, 1.005, 5.904)
ob_lamp.rotation_euler = (0.6503, 0.05522, 1.866)
ob_lamp.lock_rotations_4d = False
ob_lamp.empty_display_type = 'ARROWS'
ob_lamp.color = (0.0, 0.0, 0.0, 0.0)
ob_lamp.lineart.crease_threshold = 0.0
ob_camera.location = (7.481, -6.508, 5.344)
ob_camera.rotation_euler = (1.109, 0.01082, 0.8149)
ob_camera.lock_rotations_4d = False
ob_camera.empty_display_type = 'ARROWS'
ob_camera.color = (0.0, 0.0, 0.0, 0.0)
ob_camera.display_type = 'WIRE'
ob_camera.lineart.crease_threshold = 0.0

# ---- collection membership
col_collection_1.objects.link(ob_root)
col_collection_1.objects.link(ob_character)
col_collection_1.objects.link(ob_lamp)
col_collection_1.objects.link(ob_camera)

# ---- scene / render settings (as saved in the file)
scene.camera = ob_camera
scene.frame_start = 1; scene.frame_end = 250; scene.frame_set(1)
scene.render.engine = 'BLENDER_EEVEE_NEXT'
scene.render.resolution_percentage = 50
scene.render.dither_intensity = 0.0
scene.cycles.use_denoising = False
scene.cycles.samples = 10
scene.cycles.sampling_pattern = 'TABULATED_SOBOL'
scene.cycles.light_sampling_threshold = 0.0
scene.cycles.use_adaptive_sampling = False
scene.cycles.use_light_tree = False
scene.cycles.blur_glossy = 0.0
scene.cycles.pixel_filter_type = 'GAUSSIAN'
scene.cycles.sample_clamp_indirect = 0.0
scene.view_settings.view_transform = 'Standard'
bpy.context.view_layer.update()
